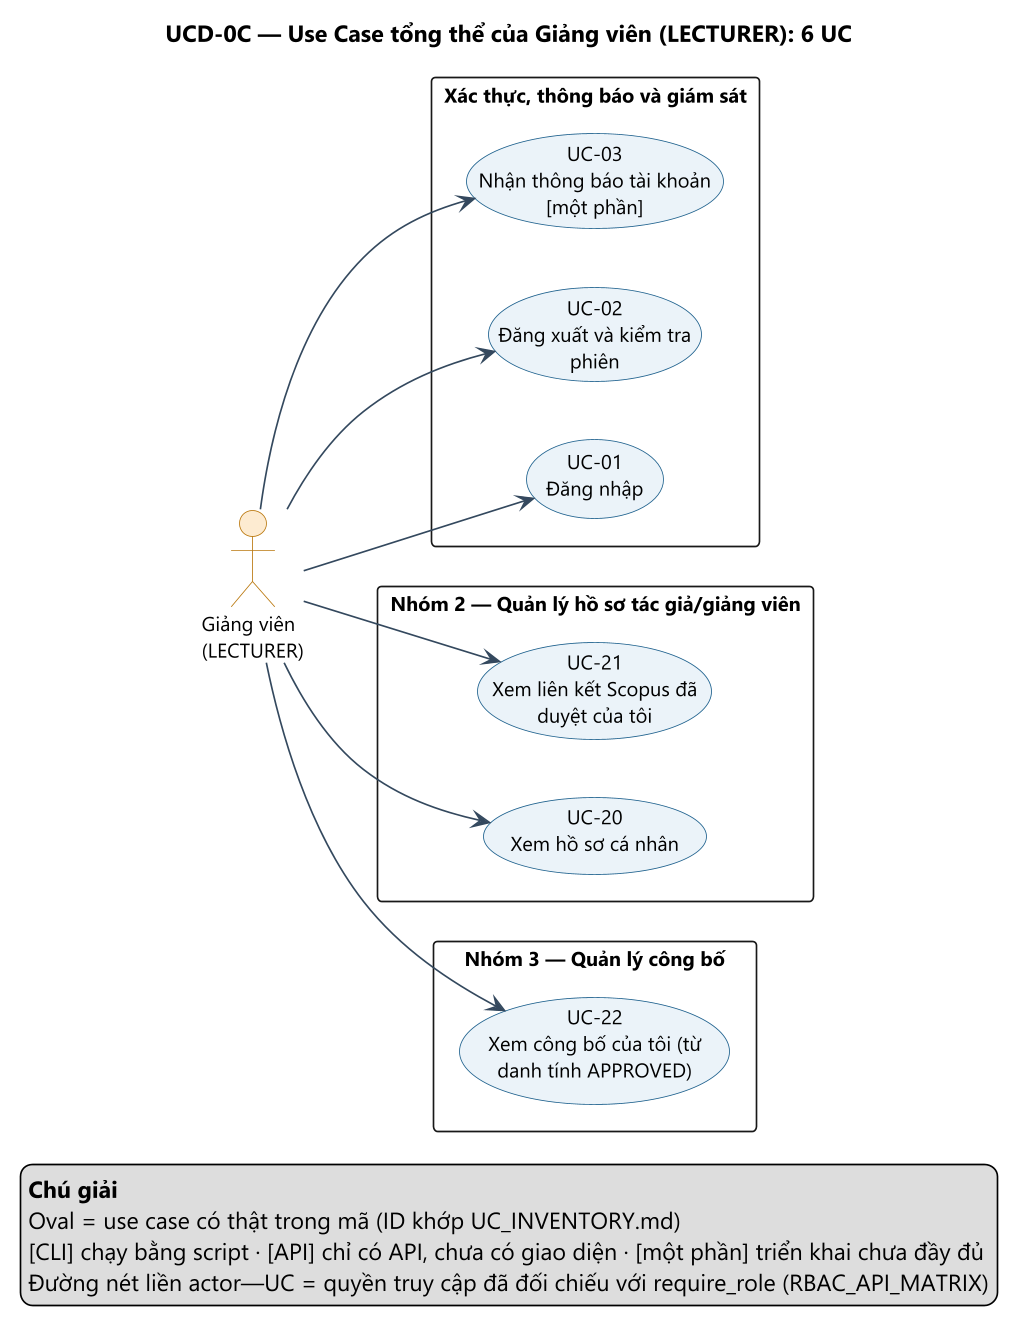

The diagram above was rendered by PlantUML. Its source (embedded in the PNG):
@startuml UCD-0C_tong_the_lecturer
' Nguồn: docs/design/usecase/usecase_map.json (sinh bởi tools/gen_usecase_assets.py). Không sửa tay phần sinh tự động.
left to right direction
skinparam dpi 160
skinparam defaultFontName "Segoe UI"
skinparam defaultFontSize 12
skinparam shadowing false
skinparam packageStyle rectangle
skinparam usecase {
  BackgroundColor #EAF2F8
  BorderColor #1F618D
  FontSize 12
}
skinparam actor {
  BackgroundColor #FDEBD0
  BorderColor #B9770E
}
skinparam ArrowColor #34495E
skinparam ArrowFontSize 10

title UCD-0C — Use Case tổng thể của Giảng viên (LECTURER): 6 UC

actor "Giảng viên\n(LECTURER)" as LECTURER

rectangle "Xác thực, thông báo và giám sát" {
  usecase "UC-01\nĐăng nhập" as UC01
  usecase "UC-02\nĐăng xuất và kiểm tra\nphiên" as UC02
  usecase "UC-03\nNhận thông báo tài khoản\n[một phần]" as UC03
}
rectangle "Nhóm 2 — Quản lý hồ sơ tác giả/giảng viên" {
  usecase "UC-20\nXem hồ sơ cá nhân" as UC20
  usecase "UC-21\nXem liên kết Scopus đã\nduyệt của tôi" as UC21
}
rectangle "Nhóm 3 — Quản lý công bố" {
  usecase "UC-22\nXem công bố của tôi (từ\ndanh tính APPROVED)" as UC22
}

LECTURER --> UC01
LECTURER --> UC02
LECTURER --> UC03
LECTURER --> UC20
LECTURER --> UC21
LECTURER --> UC22
legend bottom right
  <b>Chú giải</b>
  Oval = use case có thật trong mã (ID khớp UC_INVENTORY.md)
  [CLI] chạy bằng script · [API] chỉ có API, chưa có giao diện · [một phần] triển khai chưa đầy đủ
  Đường nét liền actor—UC = quyền truy cập đã đối chiếu với require_role (RBAC_API_MATRIX)
endlegend

@enduml